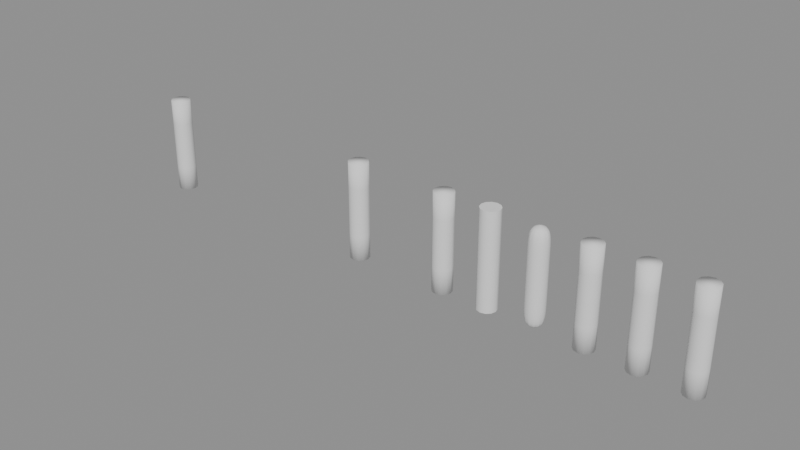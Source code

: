# Source: stacks-4.2.blend  (saved by Blender 4.2.66; exported with 4.5.12 LTS)
import bpy
from mathutils import Matrix  # noqa: F401  (used for matrix-valued properties, if any)

bpy.ops.wm.read_factory_settings(use_empty=True)
scene = bpy.context.scene
scene.name = 'Scene'

# ---- node groups
ng_smooth_by_angle = bpy.data.node_groups.new('Smooth by Angle', 'GeometryNodeTree')
_s = ng_smooth_by_angle.interface.new_socket(name='Mesh', in_out='OUTPUT', socket_type='NodeSocketGeometry')
_s = ng_smooth_by_angle.interface.new_socket(name='Mesh', in_out='INPUT', socket_type='NodeSocketGeometry')
_s = ng_smooth_by_angle.interface.new_socket(name='Angle', in_out='INPUT', socket_type='NodeSocketFloat')
_s.subtype = 'ANGLE'
_s.default_value = 0.5236
_s.min_value = 0.0
_s.max_value = 3.142
_s.description = 'Maximum face angle for smooth edges'
_s = ng_smooth_by_angle.interface.new_socket(name='Ignore Sharpness', in_out='INPUT', socket_type='NodeSocketBool')
_s.force_non_field = True
ng_smooth_by_angle.is_modifier = True
_N = ng_smooth_by_angle.nodes; _L = ng_smooth_by_angle.links
n0 = _N.new('GeometryNodeSetShadeSmooth'); n0.name = 'Set Shade Smooth'; n0.location = (120, -80)
n0.domain = 'EDGE'
n1 = _N.new('GeometryNodeSetShadeSmooth'); n1.name = 'Set Shade Smooth.001'; n1.location = (300, -80)
n2 = _N.new('NodeGroupOutput'); n2.name = 'Group Output'; n2.location = (480, -80)
n3 = _N.new('GeometryNodeInputMeshEdgeAngle'); n3.name = 'Edge Angle'; n3.location = (-440, -240)
n4 = _N.new('NodeGroupInput'); n4.name = 'Group Input'; n4.location = (-80, -80)
n5 = _N.new('GeometryNodeInputEdgeSmooth'); n5.name = 'Is Edge Smooth'; n5.location = (-260, -120)
n6 = _N.new('GeometryNodeInputShadeSmooth'); n6.name = 'Is Shade Smooth'; n6.location = (-440, -397)
n7 = _N.new('FunctionNodeCompare'); n7.name = 'Compare'; n7.location = (-260, -260)
n7.operation = 'LESS_EQUAL'
n7.inputs[6].default_value = (0.0, 0.0, 0.0, 0.0)
n7.inputs[7].default_value = (0.0, 0.0, 0.0, 0.0)
n8 = _N.new('FunctionNodeBooleanMath'); n8.name = 'Boolean Math.001'; n8.location = (-80, -260)
n9 = _N.new('NodeGroupInput'); n9.name = 'Group Input.001'; n9.location = (-440, -329)
n10 = _N.new('NodeGroupInput'); n10.name = 'Group Input.002'; n10.location = (-259, -189)
n11 = _N.new('FunctionNodeBooleanMath'); n11.name = 'Boolean Math'; n11.location = (-80, -149)
n11.operation = 'OR'
n12 = _N.new('FunctionNodeBooleanMath'); n12.name = 'Boolean Math.002'; n12.location = (-260, -380)
n12.operation = 'OR'
n13 = _N.new('NodeGroupInput'); n13.name = 'Group Input.003'; n13.location = (-440, -460)
_L.new(n3.outputs[0], n7.inputs[0])
_L.new(n1.outputs[0], n2.inputs[0])
_L.new(n9.outputs[1], n7.inputs[1])
_L.new(n7.outputs[0], n8.inputs[0])
_L.new(n4.outputs[0], n0.inputs[0])
_L.new(n0.outputs[0], n1.inputs[0])
_L.new(n8.outputs[0], n0.inputs[2])
_L.new(n10.outputs[2], n11.inputs[1])
_L.new(n5.outputs[0], n11.inputs[0])
_L.new(n11.outputs[0], n0.inputs[1])
_L.new(n13.outputs[2], n12.inputs[1])
_L.new(n6.outputs[0], n12.inputs[0])
_L.new(n12.outputs[0], n8.inputs[1])
n2.is_active_output = True

# ---- meshes
me_mirrorfirstmesh = bpy.data.meshes.new('MirrorFirstMesh')
me_mirrorfirstmesh.from_pydata([(1.2, 0.0, 0.0), (1.173, 0.1, 0.0), (1.1, 0.1732, 0.0), (1.0, 0.2, 0.0), (0.9, 0.1732, 0.0), (0.8268, 0.1, 0.0), (0.8, 2.449e-17, 0.0), (0.8268, -0.1, 0.0), (0.9, -0.1732, 0.0), (1.0, -0.2, 0.0), (1.1, -0.1732, 0.0), (1.173, -0.1, 0.0), (1.2, 0.0, 0.5), (1.173, 0.1, 0.5), (1.1, 0.1732, 0.5), (1.0, 0.2, 0.5), (0.9, 0.1732, 0.5), (0.8268, 0.1, 0.5), (0.8, 2.449e-17, 0.5), (0.8268, -0.1, 0.5), (0.9, -0.1732, 0.5), (1.0, -0.2, 0.5), (1.1, -0.1732, 0.5), (1.173, -0.1, 0.5), (1.2, 0.0, 1.0), (1.173, 0.1, 1.0), (1.1, 0.1732, 1.0), (1.0, 0.2, 1.0), (0.9, 0.1732, 1.0), (0.8268, 0.1, 1.0), (0.8, 2.449e-17, 1.0), (0.8268, -0.1, 1.0), (0.9, -0.1732, 1.0), (1.0, -0.2, 1.0), (1.1, -0.1732, 1.0), (1.173, -0.1, 1.0), (1.2, 0.0, 1.5), (1.173, 0.1, 1.5), (1.1, 0.1732, 1.5), (1.0, 0.2, 1.5), (0.9, 0.1732, 1.5), (0.8268, 0.1, 1.5), (0.8, 2.449e-17, 1.5), (0.8268, -0.1, 1.5), (0.9, -0.1732, 1.5), (1.0, -0.2, 1.5), (1.1, -0.1732, 1.5), (1.173, -0.1, 1.5), (1.2, 0.0, 2.0), (1.173, 0.1, 2.0), (1.1, 0.1732, 2.0), (1.0, 0.2, 2.0), (0.9, 0.1732, 2.0), (0.8268, 0.1, 2.0), (0.8, 2.449e-17, 2.0), (0.8268, -0.1, 2.0), (0.9, -0.1732, 2.0), (1.0, -0.2, 2.0), (1.1, -0.1732, 2.0), (1.173, -0.1, 2.0)], [], [(0, 1, 13, 12), (1, 2, 14, 13), (2, 3, 15, 14), (3, 4, 16, 15), (4, 5, 17, 16), (5, 6, 18, 17), (6, 7, 19, 18), (7, 8, 20, 19), (8, 9, 21, 20), (9, 10, 22, 21), (10, 11, 23, 22), (11, 0, 12, 23), (12, 13, 25, 24), (13, 14, 26, 25), (14, 15, 27, 26), (15, 16, 28, 27), (16, 17, 29, 28), (17, 18, 30, 29), (18, 19, 31, 30), (19, 20, 32, 31), (20, 21, 33, 32), (21, 22, 34, 33), (22, 23, 35, 34), (23, 12, 24, 35), (24, 25, 37, 36), (25, 26, 38, 37), (26, 27, 39, 38), (27, 28, 40, 39), (28, 29, 41, 40), (29, 30, 42, 41), (30, 31, 43, 42), (31, 32, 44, 43), (32, 33, 45, 44), (33, 34, 46, 45), (34, 35, 47, 46), (35, 24, 36, 47), (36, 37, 49, 48), (37, 38, 50, 49), (38, 39, 51, 50), (39, 40, 52, 51), (40, 41, 53, 52), (41, 42, 54, 53), (42, 43, 55, 54), (43, 44, 56, 55), (44, 45, 57, 56), (45, 46, 58, 57), (46, 47, 59, 58), (47, 36, 48, 59), (11, 10, 9, 8, 7, 6, 5, 4, 3, 2, 1, 0), (48, 49, 50, 51, 52, 53, 54, 55, 56, 57, 58, 59)])
me_mirrorfirstmesh.polygons.foreach_set('use_smooth', [True] * 50)
me_mirrorfirstmesh.update()
me_smoothaftermesh = bpy.data.meshes.new('SmoothAfterMesh')
me_smoothaftermesh.from_pydata([(2.2, 0.0, 0.0), (2.173, 0.1, 0.0), (2.1, 0.1732, 0.0), (2.0, 0.2, 0.0), (1.9, 0.1732, 0.0), (1.827, 0.1, 0.0), (1.8, 2.449e-17, 0.0), (1.827, -0.1, 0.0), (1.9, -0.1732, 0.0), (2.0, -0.2, 0.0), (2.1, -0.1732, 0.0), (2.173, -0.1, 0.0), (2.2, 0.0, 0.5), (2.173, 0.1, 0.5), (2.1, 0.1732, 0.5), (2.0, 0.2, 0.5), (1.9, 0.1732, 0.5), (1.827, 0.1, 0.5), (1.8, 2.449e-17, 0.5), (1.827, -0.1, 0.5), (1.9, -0.1732, 0.5), (2.0, -0.2, 0.5), (2.1, -0.1732, 0.5), (2.173, -0.1, 0.5), (2.2, 0.0, 1.0), (2.173, 0.1, 1.0), (2.1, 0.1732, 1.0), (2.0, 0.2, 1.0), (1.9, 0.1732, 1.0), (1.827, 0.1, 1.0), (1.8, 2.449e-17, 1.0), (1.827, -0.1, 1.0), (1.9, -0.1732, 1.0), (2.0, -0.2, 1.0), (2.1, -0.1732, 1.0), (2.173, -0.1, 1.0), (2.2, 0.0, 1.5), (2.173, 0.1, 1.5), (2.1, 0.1732, 1.5), (2.0, 0.2, 1.5), (1.9, 0.1732, 1.5), (1.827, 0.1, 1.5), (1.8, 2.449e-17, 1.5), (1.827, -0.1, 1.5), (1.9, -0.1732, 1.5), (2.0, -0.2, 1.5), (2.1, -0.1732, 1.5), (2.173, -0.1, 1.5), (2.2, 0.0, 2.0), (2.173, 0.1, 2.0), (2.1, 0.1732, 2.0), (2.0, 0.2, 2.0), (1.9, 0.1732, 2.0), (1.827, 0.1, 2.0), (1.8, 2.449e-17, 2.0), (1.827, -0.1, 2.0), (1.9, -0.1732, 2.0), (2.0, -0.2, 2.0), (2.1, -0.1732, 2.0), (2.173, -0.1, 2.0)], [], [(0, 1, 13, 12), (1, 2, 14, 13), (2, 3, 15, 14), (3, 4, 16, 15), (4, 5, 17, 16), (5, 6, 18, 17), (6, 7, 19, 18), (7, 8, 20, 19), (8, 9, 21, 20), (9, 10, 22, 21), (10, 11, 23, 22), (11, 0, 12, 23), (12, 13, 25, 24), (13, 14, 26, 25), (14, 15, 27, 26), (15, 16, 28, 27), (16, 17, 29, 28), (17, 18, 30, 29), (18, 19, 31, 30), (19, 20, 32, 31), (20, 21, 33, 32), (21, 22, 34, 33), (22, 23, 35, 34), (23, 12, 24, 35), (24, 25, 37, 36), (25, 26, 38, 37), (26, 27, 39, 38), (27, 28, 40, 39), (28, 29, 41, 40), (29, 30, 42, 41), (30, 31, 43, 42), (31, 32, 44, 43), (32, 33, 45, 44), (33, 34, 46, 45), (34, 35, 47, 46), (35, 24, 36, 47), (36, 37, 49, 48), (37, 38, 50, 49), (38, 39, 51, 50), (39, 40, 52, 51), (40, 41, 53, 52), (41, 42, 54, 53), (42, 43, 55, 54), (43, 44, 56, 55), (44, 45, 57, 56), (45, 46, 58, 57), (46, 47, 59, 58), (47, 36, 48, 59), (11, 10, 9, 8, 7, 6, 5, 4, 3, 2, 1, 0), (48, 49, 50, 51, 52, 53, 54, 55, 56, 57, 58, 59)])
me_smoothaftermesh.polygons.foreach_set('use_smooth', [True] * 50)
me_smoothaftermesh.update()
me_subdivisionaftermesh = bpy.data.meshes.new('SubdivisionAfterMesh')
me_subdivisionaftermesh.from_pydata([(3.2, 0.0, 0.0), (3.173, 0.1, 0.0), (3.1, 0.1732, 0.0), (3.0, 0.2, 0.0), (2.9, 0.1732, 0.0), (2.827, 0.1, 0.0), (2.8, 2.449e-17, 0.0), (2.827, -0.1, 0.0), (2.9, -0.1732, 0.0), (3.0, -0.2, 0.0), (3.1, -0.1732, 0.0), (3.173, -0.1, 0.0), (3.2, 0.0, 0.5), (3.173, 0.1, 0.5), (3.1, 0.1732, 0.5), (3.0, 0.2, 0.5), (2.9, 0.1732, 0.5), (2.827, 0.1, 0.5), (2.8, 2.449e-17, 0.5), (2.827, -0.1, 0.5), (2.9, -0.1732, 0.5), (3.0, -0.2, 0.5), (3.1, -0.1732, 0.5), (3.173, -0.1, 0.5), (3.2, 0.0, 1.0), (3.173, 0.1, 1.0), (3.1, 0.1732, 1.0), (3.0, 0.2, 1.0), (2.9, 0.1732, 1.0), (2.827, 0.1, 1.0), (2.8, 2.449e-17, 1.0), (2.827, -0.1, 1.0), (2.9, -0.1732, 1.0), (3.0, -0.2, 1.0), (3.1, -0.1732, 1.0), (3.173, -0.1, 1.0), (3.2, 0.0, 1.5), (3.173, 0.1, 1.5), (3.1, 0.1732, 1.5), (3.0, 0.2, 1.5), (2.9, 0.1732, 1.5), (2.827, 0.1, 1.5), (2.8, 2.449e-17, 1.5), (2.827, -0.1, 1.5), (2.9, -0.1732, 1.5), (3.0, -0.2, 1.5), (3.1, -0.1732, 1.5), (3.173, -0.1, 1.5), (3.2, 0.0, 2.0), (3.173, 0.1, 2.0), (3.1, 0.1732, 2.0), (3.0, 0.2, 2.0), (2.9, 0.1732, 2.0), (2.827, 0.1, 2.0), (2.8, 2.449e-17, 2.0), (2.827, -0.1, 2.0), (2.9, -0.1732, 2.0), (3.0, -0.2, 2.0), (3.1, -0.1732, 2.0), (3.173, -0.1, 2.0)], [], [(0, 1, 13, 12), (1, 2, 14, 13), (2, 3, 15, 14), (3, 4, 16, 15), (4, 5, 17, 16), (5, 6, 18, 17), (6, 7, 19, 18), (7, 8, 20, 19), (8, 9, 21, 20), (9, 10, 22, 21), (10, 11, 23, 22), (11, 0, 12, 23), (12, 13, 25, 24), (13, 14, 26, 25), (14, 15, 27, 26), (15, 16, 28, 27), (16, 17, 29, 28), (17, 18, 30, 29), (18, 19, 31, 30), (19, 20, 32, 31), (20, 21, 33, 32), (21, 22, 34, 33), (22, 23, 35, 34), (23, 12, 24, 35), (24, 25, 37, 36), (25, 26, 38, 37), (26, 27, 39, 38), (27, 28, 40, 39), (28, 29, 41, 40), (29, 30, 42, 41), (30, 31, 43, 42), (31, 32, 44, 43), (32, 33, 45, 44), (33, 34, 46, 45), (34, 35, 47, 46), (35, 24, 36, 47), (36, 37, 49, 48), (37, 38, 50, 49), (38, 39, 51, 50), (39, 40, 52, 51), (40, 41, 53, 52), (41, 42, 54, 53), (42, 43, 55, 54), (43, 44, 56, 55), (44, 45, 57, 56), (45, 46, 58, 57), (46, 47, 59, 58), (47, 36, 48, 59), (11, 10, 9, 8, 7, 6, 5, 4, 3, 2, 1, 0), (48, 49, 50, 51, 52, 53, 54, 55, 56, 57, 58, 59)])
me_subdivisionaftermesh.polygons.foreach_set('use_smooth', [True] * 50)
me_subdivisionaftermesh.update()
me_secondenabledmesh = bpy.data.meshes.new('SecondEnabledMesh')
me_secondenabledmesh.from_pydata([(4.2, 0.0, 0.0), (4.173, 0.1, 0.0), (4.1, 0.1732, 0.0), (4.0, 0.2, 0.0), (3.9, 0.1732, 0.0), (3.827, 0.1, 0.0), (3.8, 2.449e-17, 0.0), (3.827, -0.1, 0.0), (3.9, -0.1732, 0.0), (4.0, -0.2, 0.0), (4.1, -0.1732, 0.0), (4.173, -0.1, 0.0), (4.2, 0.0, 0.5), (4.173, 0.1, 0.5), (4.1, 0.1732, 0.5), (4.0, 0.2, 0.5), (3.9, 0.1732, 0.5), (3.827, 0.1, 0.5), (3.8, 2.449e-17, 0.5), (3.827, -0.1, 0.5), (3.9, -0.1732, 0.5), (4.0, -0.2, 0.5), (4.1, -0.1732, 0.5), (4.173, -0.1, 0.5), (4.2, 0.0, 1.0), (4.173, 0.1, 1.0), (4.1, 0.1732, 1.0), (4.0, 0.2, 1.0), (3.9, 0.1732, 1.0), (3.827, 0.1, 1.0), (3.8, 2.449e-17, 1.0), (3.827, -0.1, 1.0), (3.9, -0.1732, 1.0), (4.0, -0.2, 1.0), (4.1, -0.1732, 1.0), (4.173, -0.1, 1.0), (4.2, 0.0, 1.5), (4.173, 0.1, 1.5), (4.1, 0.1732, 1.5), (4.0, 0.2, 1.5), (3.9, 0.1732, 1.5), (3.827, 0.1, 1.5), (3.8, 2.449e-17, 1.5), (3.827, -0.1, 1.5), (3.9, -0.1732, 1.5), (4.0, -0.2, 1.5), (4.1, -0.1732, 1.5), (4.173, -0.1, 1.5), (4.2, 0.0, 2.0), (4.173, 0.1, 2.0), (4.1, 0.1732, 2.0), (4.0, 0.2, 2.0), (3.9, 0.1732, 2.0), (3.827, 0.1, 2.0), (3.8, 2.449e-17, 2.0), (3.827, -0.1, 2.0), (3.9, -0.1732, 2.0), (4.0, -0.2, 2.0), (4.1, -0.1732, 2.0), (4.173, -0.1, 2.0)], [], [(0, 1, 13, 12), (1, 2, 14, 13), (2, 3, 15, 14), (3, 4, 16, 15), (4, 5, 17, 16), (5, 6, 18, 17), (6, 7, 19, 18), (7, 8, 20, 19), (8, 9, 21, 20), (9, 10, 22, 21), (10, 11, 23, 22), (11, 0, 12, 23), (12, 13, 25, 24), (13, 14, 26, 25), (14, 15, 27, 26), (15, 16, 28, 27), (16, 17, 29, 28), (17, 18, 30, 29), (18, 19, 31, 30), (19, 20, 32, 31), (20, 21, 33, 32), (21, 22, 34, 33), (22, 23, 35, 34), (23, 12, 24, 35), (24, 25, 37, 36), (25, 26, 38, 37), (26, 27, 39, 38), (27, 28, 40, 39), (28, 29, 41, 40), (29, 30, 42, 41), (30, 31, 43, 42), (31, 32, 44, 43), (32, 33, 45, 44), (33, 34, 46, 45), (34, 35, 47, 46), (35, 24, 36, 47), (36, 37, 49, 48), (37, 38, 50, 49), (38, 39, 51, 50), (39, 40, 52, 51), (40, 41, 53, 52), (41, 42, 54, 53), (42, 43, 55, 54), (43, 44, 56, 55), (44, 45, 57, 56), (45, 46, 58, 57), (46, 47, 59, 58), (47, 36, 48, 59), (11, 10, 9, 8, 7, 6, 5, 4, 3, 2, 1, 0), (48, 49, 50, 51, 52, 53, 54, 55, 56, 57, 58, 59)])
me_secondenabledmesh.polygons.foreach_set('use_smooth', [True] * 50)
me_secondenabledmesh.update()
me_twoskinsmesh = bpy.data.meshes.new('TwoSkinsMesh')
me_twoskinsmesh.from_pydata([(5.2, 0.0, 0.0), (5.173, 0.1, 0.0), (5.1, 0.1732, 0.0), (5.0, 0.2, 0.0), (4.9, 0.1732, 0.0), (4.827, 0.1, 0.0), (4.8, 2.449e-17, 0.0), (4.827, -0.1, 0.0), (4.9, -0.1732, 0.0), (5.0, -0.2, 0.0), (5.1, -0.1732, 0.0), (5.173, -0.1, 0.0), (5.2, 0.0, 0.5), (5.173, 0.1, 0.5), (5.1, 0.1732, 0.5), (5.0, 0.2, 0.5), (4.9, 0.1732, 0.5), (4.827, 0.1, 0.5), (4.8, 2.449e-17, 0.5), (4.827, -0.1, 0.5), (4.9, -0.1732, 0.5), (5.0, -0.2, 0.5), (5.1, -0.1732, 0.5), (5.173, -0.1, 0.5), (5.2, 0.0, 1.0), (5.173, 0.1, 1.0), (5.1, 0.1732, 1.0), (5.0, 0.2, 1.0), (4.9, 0.1732, 1.0), (4.827, 0.1, 1.0), (4.8, 2.449e-17, 1.0), (4.827, -0.1, 1.0), (4.9, -0.1732, 1.0), (5.0, -0.2, 1.0), (5.1, -0.1732, 1.0), (5.173, -0.1, 1.0), (5.2, 0.0, 1.5), (5.173, 0.1, 1.5), (5.1, 0.1732, 1.5), (5.0, 0.2, 1.5), (4.9, 0.1732, 1.5), (4.827, 0.1, 1.5), (4.8, 2.449e-17, 1.5), (4.827, -0.1, 1.5), (4.9, -0.1732, 1.5), (5.0, -0.2, 1.5), (5.1, -0.1732, 1.5), (5.173, -0.1, 1.5), (5.2, 0.0, 2.0), (5.173, 0.1, 2.0), (5.1, 0.1732, 2.0), (5.0, 0.2, 2.0), (4.9, 0.1732, 2.0), (4.827, 0.1, 2.0), (4.8, 2.449e-17, 2.0), (4.827, -0.1, 2.0), (4.9, -0.1732, 2.0), (5.0, -0.2, 2.0), (5.1, -0.1732, 2.0), (5.173, -0.1, 2.0)], [], [(0, 1, 13, 12), (1, 2, 14, 13), (2, 3, 15, 14), (3, 4, 16, 15), (4, 5, 17, 16), (5, 6, 18, 17), (6, 7, 19, 18), (7, 8, 20, 19), (8, 9, 21, 20), (9, 10, 22, 21), (10, 11, 23, 22), (11, 0, 12, 23), (12, 13, 25, 24), (13, 14, 26, 25), (14, 15, 27, 26), (15, 16, 28, 27), (16, 17, 29, 28), (17, 18, 30, 29), (18, 19, 31, 30), (19, 20, 32, 31), (20, 21, 33, 32), (21, 22, 34, 33), (22, 23, 35, 34), (23, 12, 24, 35), (24, 25, 37, 36), (25, 26, 38, 37), (26, 27, 39, 38), (27, 28, 40, 39), (28, 29, 41, 40), (29, 30, 42, 41), (30, 31, 43, 42), (31, 32, 44, 43), (32, 33, 45, 44), (33, 34, 46, 45), (34, 35, 47, 46), (35, 24, 36, 47), (36, 37, 49, 48), (37, 38, 50, 49), (38, 39, 51, 50), (39, 40, 52, 51), (40, 41, 53, 52), (41, 42, 54, 53), (42, 43, 55, 54), (43, 44, 56, 55), (44, 45, 57, 56), (45, 46, 58, 57), (46, 47, 59, 58), (47, 36, 48, 59), (11, 10, 9, 8, 7, 6, 5, 4, 3, 2, 1, 0), (48, 49, 50, 51, 52, 53, 54, 55, 56, 57, 58, 59)])
me_twoskinsmesh.polygons.foreach_set('use_smooth', [True] * 50)
me_twoskinsmesh.update()
me_maskedaftermirrormesh = bpy.data.meshes.new('MaskedAfterMirrorMesh')
me_maskedaftermirrormesh.from_pydata([(6.2, 0.0, 0.0), (6.173, 0.1, 0.0), (6.1, 0.1732, 0.0), (6.0, 0.2, 0.0), (5.9, 0.1732, 0.0), (5.827, 0.1, 0.0), (5.8, 2.449e-17, 0.0), (5.827, -0.1, 0.0), (5.9, -0.1732, 0.0), (6.0, -0.2, 0.0), (6.1, -0.1732, 0.0), (6.173, -0.1, 0.0), (6.2, 0.0, 0.5), (6.173, 0.1, 0.5), (6.1, 0.1732, 0.5), (6.0, 0.2, 0.5), (5.9, 0.1732, 0.5), (5.827, 0.1, 0.5), (5.8, 2.449e-17, 0.5), (5.827, -0.1, 0.5), (5.9, -0.1732, 0.5), (6.0, -0.2, 0.5), (6.1, -0.1732, 0.5), (6.173, -0.1, 0.5), (6.2, 0.0, 1.0), (6.173, 0.1, 1.0), (6.1, 0.1732, 1.0), (6.0, 0.2, 1.0), (5.9, 0.1732, 1.0), (5.827, 0.1, 1.0), (5.8, 2.449e-17, 1.0), (5.827, -0.1, 1.0), (5.9, -0.1732, 1.0), (6.0, -0.2, 1.0), (6.1, -0.1732, 1.0), (6.173, -0.1, 1.0), (6.2, 0.0, 1.5), (6.173, 0.1, 1.5), (6.1, 0.1732, 1.5), (6.0, 0.2, 1.5), (5.9, 0.1732, 1.5), (5.827, 0.1, 1.5), (5.8, 2.449e-17, 1.5), (5.827, -0.1, 1.5), (5.9, -0.1732, 1.5), (6.0, -0.2, 1.5), (6.1, -0.1732, 1.5), (6.173, -0.1, 1.5), (6.2, 0.0, 2.0), (6.173, 0.1, 2.0), (6.1, 0.1732, 2.0), (6.0, 0.2, 2.0), (5.9, 0.1732, 2.0), (5.827, 0.1, 2.0), (5.8, 2.449e-17, 2.0), (5.827, -0.1, 2.0), (5.9, -0.1732, 2.0), (6.0, -0.2, 2.0), (6.1, -0.1732, 2.0), (6.173, -0.1, 2.0)], [], [(0, 1, 13, 12), (1, 2, 14, 13), (2, 3, 15, 14), (3, 4, 16, 15), (4, 5, 17, 16), (5, 6, 18, 17), (6, 7, 19, 18), (7, 8, 20, 19), (8, 9, 21, 20), (9, 10, 22, 21), (10, 11, 23, 22), (11, 0, 12, 23), (12, 13, 25, 24), (13, 14, 26, 25), (14, 15, 27, 26), (15, 16, 28, 27), (16, 17, 29, 28), (17, 18, 30, 29), (18, 19, 31, 30), (19, 20, 32, 31), (20, 21, 33, 32), (21, 22, 34, 33), (22, 23, 35, 34), (23, 12, 24, 35), (24, 25, 37, 36), (25, 26, 38, 37), (26, 27, 39, 38), (27, 28, 40, 39), (28, 29, 41, 40), (29, 30, 42, 41), (30, 31, 43, 42), (31, 32, 44, 43), (32, 33, 45, 44), (33, 34, 46, 45), (34, 35, 47, 46), (35, 24, 36, 47), (36, 37, 49, 48), (37, 38, 50, 49), (38, 39, 51, 50), (39, 40, 52, 51), (40, 41, 53, 52), (41, 42, 54, 53), (42, 43, 55, 54), (43, 44, 56, 55), (44, 45, 57, 56), (45, 46, 58, 57), (46, 47, 59, 58), (47, 36, 48, 59), (11, 10, 9, 8, 7, 6, 5, 4, 3, 2, 1, 0), (48, 49, 50, 51, 52, 53, 54, 55, 56, 57, 58, 59)])
me_maskedaftermirrormesh.polygons.foreach_set('use_smooth', [True] * 50)
me_maskedaftermirrormesh.update()
arm_stackrigdata = bpy.data.armatures.new('StackRigData')  # bones are not reproduced
arm_otherrigdata = bpy.data.armatures.new('OtherRigData')  # bones are not reproduced

# ---- objects
ob_stackrig = bpy.data.objects.new('StackRig', arm_stackrigdata)
ob_otherrig = bpy.data.objects.new('OtherRig', arm_otherrigdata)
ob_mirrorfirst = bpy.data.objects.new('MirrorFirst', me_mirrorfirstmesh)
ob_smoothafter = bpy.data.objects.new('SmoothAfter', me_smoothaftermesh)
ob_subdivisionafter = bpy.data.objects.new('SubdivisionAfter', me_subdivisionaftermesh)
ob_secondenabled = bpy.data.objects.new('SecondEnabled', me_secondenabledmesh)
ob_twoskins = bpy.data.objects.new('TwoSkins', me_twoskinsmesh)
ob_maskedaftermirror = bpy.data.objects.new('MaskedAfterMirror', me_maskedaftermirrormesh)

# ---- transforms, parenting, visibility, modifiers, constraints
ob_stackrig.location = (0.0, 0.0, 0.0)
ob_otherrig.location = (0.0, 0.0, 0.0)
ob_mirrorfirst.location = (0.0, 0.0, 0.0)
_vg = ob_mirrorfirst.vertex_groups.new(name='Lower')
for _i, _w in zip([0, 1, 2, 3, 4, 5, 6, 7, 8, 9, 10, 11, 12, 13, 14, 15, 16, 17, 18, 19, 20, 21, 22, 23, 24, 25, 26, 27, 28, 29, 30, 31, 32, 33, 34, 35, 36, 37, 38, 39, 40, 41, 42, 43, 44, 45, 46, 47, 48, 49, 50, 51, 52, 53, 54, 55, 56, 57, 58, 59], [1.0, 1.0, 1.0, 1.0, 1.0, 1.0, 1.0, 1.0, 1.0, 1.0, 1.0, 1.0, 1.0, 1.0, 1.0, 1.0, 1.0, 1.0, 1.0, 1.0, 1.0, 1.0, 1.0, 1.0, 0.5, 0.5, 0.5, 0.5, 0.5, 0.5, 0.5, 0.5, 0.5, 0.5, 0.5, 0.5, 0.0, 0.0, 0.0, 0.0, 0.0, 0.0, 0.0, 0.0, 0.0, 0.0, 0.0, 0.0, 0.0, 0.0, 0.0, 0.0, 0.0, 0.0, 0.0, 0.0, 0.0, 0.0, 0.0, 0.0]): _vg.add([_i], _w, 'REPLACE')
_vg = ob_mirrorfirst.vertex_groups.new(name='Upper')
for _i, _w in zip([0, 1, 2, 3, 4, 5, 6, 7, 8, 9, 10, 11, 12, 13, 14, 15, 16, 17, 18, 19, 20, 21, 22, 23, 24, 25, 26, 27, 28, 29, 30, 31, 32, 33, 34, 35, 36, 37, 38, 39, 40, 41, 42, 43, 44, 45, 46, 47, 48, 49, 50, 51, 52, 53, 54, 55, 56, 57, 58, 59], [0.0, 0.0, 0.0, 0.0, 0.0, 0.0, 0.0, 0.0, 0.0, 0.0, 0.0, 0.0, 0.0, 0.0, 0.0, 0.0, 0.0, 0.0, 0.0, 0.0, 0.0, 0.0, 0.0, 0.0, 0.5, 0.5, 0.5, 0.5, 0.5, 0.5, 0.5, 0.5, 0.5, 0.5, 0.5, 0.5, 1.0, 1.0, 1.0, 1.0, 1.0, 1.0, 1.0, 1.0, 1.0, 1.0, 1.0, 1.0, 1.0, 1.0, 1.0, 1.0, 1.0, 1.0, 1.0, 1.0, 1.0, 1.0, 1.0, 1.0]): _vg.add([_i], _w, 'REPLACE')
_m = ob_mirrorfirst.modifiers.new('Mirror', 'MIRROR')
_m.use_mirror_merge = False
_m = ob_mirrorfirst.modifiers.new('Armature', 'ARMATURE')
_m.object = ob_stackrig
ob_smoothafter.location = (0.0, 0.0, 0.0)
_vg = ob_smoothafter.vertex_groups.new(name='Lower')
for _i, _w in zip([0, 1, 2, 3, 4, 5, 6, 7, 8, 9, 10, 11, 12, 13, 14, 15, 16, 17, 18, 19, 20, 21, 22, 23, 24, 25, 26, 27, 28, 29, 30, 31, 32, 33, 34, 35, 36, 37, 38, 39, 40, 41, 42, 43, 44, 45, 46, 47, 48, 49, 50, 51, 52, 53, 54, 55, 56, 57, 58, 59], [1.0, 1.0, 1.0, 1.0, 1.0, 1.0, 1.0, 1.0, 1.0, 1.0, 1.0, 1.0, 1.0, 1.0, 1.0, 1.0, 1.0, 1.0, 1.0, 1.0, 1.0, 1.0, 1.0, 1.0, 0.5, 0.5, 0.5, 0.5, 0.5, 0.5, 0.5, 0.5, 0.5, 0.5, 0.5, 0.5, 0.0, 0.0, 0.0, 0.0, 0.0, 0.0, 0.0, 0.0, 0.0, 0.0, 0.0, 0.0, 0.0, 0.0, 0.0, 0.0, 0.0, 0.0, 0.0, 0.0, 0.0, 0.0, 0.0, 0.0]): _vg.add([_i], _w, 'REPLACE')
_vg = ob_smoothafter.vertex_groups.new(name='Upper')
for _i, _w in zip([0, 1, 2, 3, 4, 5, 6, 7, 8, 9, 10, 11, 12, 13, 14, 15, 16, 17, 18, 19, 20, 21, 22, 23, 24, 25, 26, 27, 28, 29, 30, 31, 32, 33, 34, 35, 36, 37, 38, 39, 40, 41, 42, 43, 44, 45, 46, 47, 48, 49, 50, 51, 52, 53, 54, 55, 56, 57, 58, 59], [0.0, 0.0, 0.0, 0.0, 0.0, 0.0, 0.0, 0.0, 0.0, 0.0, 0.0, 0.0, 0.0, 0.0, 0.0, 0.0, 0.0, 0.0, 0.0, 0.0, 0.0, 0.0, 0.0, 0.0, 0.5, 0.5, 0.5, 0.5, 0.5, 0.5, 0.5, 0.5, 0.5, 0.5, 0.5, 0.5, 1.0, 1.0, 1.0, 1.0, 1.0, 1.0, 1.0, 1.0, 1.0, 1.0, 1.0, 1.0, 1.0, 1.0, 1.0, 1.0, 1.0, 1.0, 1.0, 1.0, 1.0, 1.0, 1.0, 1.0]): _vg.add([_i], _w, 'REPLACE')
_m = ob_smoothafter.modifiers.new('Armature', 'ARMATURE')
_m.object = ob_stackrig
_m = ob_smoothafter.modifiers.new('Smooth by Angle', 'NODES')
_m.node_group = ng_smooth_by_angle
_gi = [s.identifier for s in ng_smooth_by_angle.interface.items_tree if s.item_type == 'SOCKET' and s.in_out == 'INPUT']
_m[_gi[1]] = 0.7  # 'Angle'
_m.use_pin_to_last = True
ob_subdivisionafter.location = (0.0, 0.0, 0.0)
_vg = ob_subdivisionafter.vertex_groups.new(name='Lower')
for _i, _w in zip([0, 1, 2, 3, 4, 5, 6, 7, 8, 9, 10, 11, 12, 13, 14, 15, 16, 17, 18, 19, 20, 21, 22, 23, 24, 25, 26, 27, 28, 29, 30, 31, 32, 33, 34, 35, 36, 37, 38, 39, 40, 41, 42, 43, 44, 45, 46, 47, 48, 49, 50, 51, 52, 53, 54, 55, 56, 57, 58, 59], [1.0, 1.0, 1.0, 1.0, 1.0, 1.0, 1.0, 1.0, 1.0, 1.0, 1.0, 1.0, 1.0, 1.0, 1.0, 1.0, 1.0, 1.0, 1.0, 1.0, 1.0, 1.0, 1.0, 1.0, 0.5, 0.5, 0.5, 0.5, 0.5, 0.5, 0.5, 0.5, 0.5, 0.5, 0.5, 0.5, 0.0, 0.0, 0.0, 0.0, 0.0, 0.0, 0.0, 0.0, 0.0, 0.0, 0.0, 0.0, 0.0, 0.0, 0.0, 0.0, 0.0, 0.0, 0.0, 0.0, 0.0, 0.0, 0.0, 0.0]): _vg.add([_i], _w, 'REPLACE')
_vg = ob_subdivisionafter.vertex_groups.new(name='Upper')
for _i, _w in zip([0, 1, 2, 3, 4, 5, 6, 7, 8, 9, 10, 11, 12, 13, 14, 15, 16, 17, 18, 19, 20, 21, 22, 23, 24, 25, 26, 27, 28, 29, 30, 31, 32, 33, 34, 35, 36, 37, 38, 39, 40, 41, 42, 43, 44, 45, 46, 47, 48, 49, 50, 51, 52, 53, 54, 55, 56, 57, 58, 59], [0.0, 0.0, 0.0, 0.0, 0.0, 0.0, 0.0, 0.0, 0.0, 0.0, 0.0, 0.0, 0.0, 0.0, 0.0, 0.0, 0.0, 0.0, 0.0, 0.0, 0.0, 0.0, 0.0, 0.0, 0.5, 0.5, 0.5, 0.5, 0.5, 0.5, 0.5, 0.5, 0.5, 0.5, 0.5, 0.5, 1.0, 1.0, 1.0, 1.0, 1.0, 1.0, 1.0, 1.0, 1.0, 1.0, 1.0, 1.0, 1.0, 1.0, 1.0, 1.0, 1.0, 1.0, 1.0, 1.0, 1.0, 1.0, 1.0, 1.0]): _vg.add([_i], _w, 'REPLACE')
_m = ob_subdivisionafter.modifiers.new('Armature', 'ARMATURE')
_m.object = ob_stackrig
_m = ob_subdivisionafter.modifiers.new('Subdivision', 'SUBSURF')
ob_secondenabled.location = (0.0, 0.0, 0.0)
_vg = ob_secondenabled.vertex_groups.new(name='Lower')
for _i, _w in zip([0, 1, 2, 3, 4, 5, 6, 7, 8, 9, 10, 11, 12, 13, 14, 15, 16, 17, 18, 19, 20, 21, 22, 23, 24, 25, 26, 27, 28, 29, 30, 31, 32, 33, 34, 35, 36, 37, 38, 39, 40, 41, 42, 43, 44, 45, 46, 47, 48, 49, 50, 51, 52, 53, 54, 55, 56, 57, 58, 59], [1.0, 1.0, 1.0, 1.0, 1.0, 1.0, 1.0, 1.0, 1.0, 1.0, 1.0, 1.0, 1.0, 1.0, 1.0, 1.0, 1.0, 1.0, 1.0, 1.0, 1.0, 1.0, 1.0, 1.0, 0.5, 0.5, 0.5, 0.5, 0.5, 0.5, 0.5, 0.5, 0.5, 0.5, 0.5, 0.5, 0.0, 0.0, 0.0, 0.0, 0.0, 0.0, 0.0, 0.0, 0.0, 0.0, 0.0, 0.0, 0.0, 0.0, 0.0, 0.0, 0.0, 0.0, 0.0, 0.0, 0.0, 0.0, 0.0, 0.0]): _vg.add([_i], _w, 'REPLACE')
_vg = ob_secondenabled.vertex_groups.new(name='Upper')
for _i, _w in zip([0, 1, 2, 3, 4, 5, 6, 7, 8, 9, 10, 11, 12, 13, 14, 15, 16, 17, 18, 19, 20, 21, 22, 23, 24, 25, 26, 27, 28, 29, 30, 31, 32, 33, 34, 35, 36, 37, 38, 39, 40, 41, 42, 43, 44, 45, 46, 47, 48, 49, 50, 51, 52, 53, 54, 55, 56, 57, 58, 59], [0.0, 0.0, 0.0, 0.0, 0.0, 0.0, 0.0, 0.0, 0.0, 0.0, 0.0, 0.0, 0.0, 0.0, 0.0, 0.0, 0.0, 0.0, 0.0, 0.0, 0.0, 0.0, 0.0, 0.0, 0.5, 0.5, 0.5, 0.5, 0.5, 0.5, 0.5, 0.5, 0.5, 0.5, 0.5, 0.5, 1.0, 1.0, 1.0, 1.0, 1.0, 1.0, 1.0, 1.0, 1.0, 1.0, 1.0, 1.0, 1.0, 1.0, 1.0, 1.0, 1.0, 1.0, 1.0, 1.0, 1.0, 1.0, 1.0, 1.0]): _vg.add([_i], _w, 'REPLACE')
_m = ob_secondenabled.modifiers.new('Other', 'ARMATURE')
_m.object = ob_otherrig
_m = ob_secondenabled.modifiers.new('Armature', 'ARMATURE')
_m.object = ob_stackrig
ob_twoskins.location = (0.0, 0.0, 0.0)
_vg = ob_twoskins.vertex_groups.new(name='Lower')
for _i, _w in zip([0, 1, 2, 3, 4, 5, 6, 7, 8, 9, 10, 11, 12, 13, 14, 15, 16, 17, 18, 19, 20, 21, 22, 23, 24, 25, 26, 27, 28, 29, 30, 31, 32, 33, 34, 35, 36, 37, 38, 39, 40, 41, 42, 43, 44, 45, 46, 47, 48, 49, 50, 51, 52, 53, 54, 55, 56, 57, 58, 59], [1.0, 1.0, 1.0, 1.0, 1.0, 1.0, 1.0, 1.0, 1.0, 1.0, 1.0, 1.0, 1.0, 1.0, 1.0, 1.0, 1.0, 1.0, 1.0, 1.0, 1.0, 1.0, 1.0, 1.0, 0.5, 0.5, 0.5, 0.5, 0.5, 0.5, 0.5, 0.5, 0.5, 0.5, 0.5, 0.5, 0.0, 0.0, 0.0, 0.0, 0.0, 0.0, 0.0, 0.0, 0.0, 0.0, 0.0, 0.0, 0.0, 0.0, 0.0, 0.0, 0.0, 0.0, 0.0, 0.0, 0.0, 0.0, 0.0, 0.0]): _vg.add([_i], _w, 'REPLACE')
_vg = ob_twoskins.vertex_groups.new(name='Upper')
for _i, _w in zip([0, 1, 2, 3, 4, 5, 6, 7, 8, 9, 10, 11, 12, 13, 14, 15, 16, 17, 18, 19, 20, 21, 22, 23, 24, 25, 26, 27, 28, 29, 30, 31, 32, 33, 34, 35, 36, 37, 38, 39, 40, 41, 42, 43, 44, 45, 46, 47, 48, 49, 50, 51, 52, 53, 54, 55, 56, 57, 58, 59], [0.0, 0.0, 0.0, 0.0, 0.0, 0.0, 0.0, 0.0, 0.0, 0.0, 0.0, 0.0, 0.0, 0.0, 0.0, 0.0, 0.0, 0.0, 0.0, 0.0, 0.0, 0.0, 0.0, 0.0, 0.5, 0.5, 0.5, 0.5, 0.5, 0.5, 0.5, 0.5, 0.5, 0.5, 0.5, 0.5, 1.0, 1.0, 1.0, 1.0, 1.0, 1.0, 1.0, 1.0, 1.0, 1.0, 1.0, 1.0, 1.0, 1.0, 1.0, 1.0, 1.0, 1.0, 1.0, 1.0, 1.0, 1.0, 1.0, 1.0]): _vg.add([_i], _w, 'REPLACE')
_m = ob_twoskins.modifiers.new('Armature', 'ARMATURE')
_m.object = ob_stackrig
_m = ob_twoskins.modifiers.new('Other', 'ARMATURE')
_m.object = ob_otherrig
ob_maskedaftermirror.location = (0.0, 0.0, 0.0)
_vg = ob_maskedaftermirror.vertex_groups.new(name='Lower')
for _i, _w in zip([0, 1, 2, 3, 4, 5, 6, 7, 8, 9, 10, 11, 12, 13, 14, 15, 16, 17, 18, 19, 20, 21, 22, 23, 24, 25, 26, 27, 28, 29, 30, 31, 32, 33, 34, 35, 36, 37, 38, 39, 40, 41, 42, 43, 44, 45, 46, 47, 48, 49, 50, 51, 52, 53, 54, 55, 56, 57, 58, 59], [1.0, 1.0, 1.0, 1.0, 1.0, 1.0, 1.0, 1.0, 1.0, 1.0, 1.0, 1.0, 1.0, 1.0, 1.0, 1.0, 1.0, 1.0, 1.0, 1.0, 1.0, 1.0, 1.0, 1.0, 0.5, 0.5, 0.5, 0.5, 0.5, 0.5, 0.5, 0.5, 0.5, 0.5, 0.5, 0.5, 0.0, 0.0, 0.0, 0.0, 0.0, 0.0, 0.0, 0.0, 0.0, 0.0, 0.0, 0.0, 0.0, 0.0, 0.0, 0.0, 0.0, 0.0, 0.0, 0.0, 0.0, 0.0, 0.0, 0.0]): _vg.add([_i], _w, 'REPLACE')
_vg = ob_maskedaftermirror.vertex_groups.new(name='Upper')
for _i, _w in zip([0, 1, 2, 3, 4, 5, 6, 7, 8, 9, 10, 11, 12, 13, 14, 15, 16, 17, 18, 19, 20, 21, 22, 23, 24, 25, 26, 27, 28, 29, 30, 31, 32, 33, 34, 35, 36, 37, 38, 39, 40, 41, 42, 43, 44, 45, 46, 47, 48, 49, 50, 51, 52, 53, 54, 55, 56, 57, 58, 59], [0.0, 0.0, 0.0, 0.0, 0.0, 0.0, 0.0, 0.0, 0.0, 0.0, 0.0, 0.0, 0.0, 0.0, 0.0, 0.0, 0.0, 0.0, 0.0, 0.0, 0.0, 0.0, 0.0, 0.0, 0.5, 0.5, 0.5, 0.5, 0.5, 0.5, 0.5, 0.5, 0.5, 0.5, 0.5, 0.5, 1.0, 1.0, 1.0, 1.0, 1.0, 1.0, 1.0, 1.0, 1.0, 1.0, 1.0, 1.0, 1.0, 1.0, 1.0, 1.0, 1.0, 1.0, 1.0, 1.0, 1.0, 1.0, 1.0, 1.0]): _vg.add([_i], _w, 'REPLACE')
_m = ob_maskedaftermirror.modifiers.new('Mirror', 'MIRROR')
_m.use_mirror_merge = False
_m = ob_maskedaftermirror.modifiers.new('Armature', 'ARMATURE')
_m.object = ob_stackrig
_m.vertex_group = 'Lower'

# ---- collection membership
scene.collection.objects.link(ob_stackrig)
scene.collection.objects.link(ob_otherrig)
scene.collection.objects.link(ob_mirrorfirst)
scene.collection.objects.link(ob_smoothafter)
scene.collection.objects.link(ob_subdivisionafter)
scene.collection.objects.link(ob_secondenabled)
scene.collection.objects.link(ob_twoskins)
scene.collection.objects.link(ob_maskedaftermirror)

# ---- scene / render settings (as saved in the file)
scene.frame_start = 1; scene.frame_end = 250; scene.frame_set(1)
scene.render.engine = 'BLENDER_EEVEE_NEXT'
bpy.context.view_layer.update()

# ---- added for rendering (the .blend has no active camera and no usable light): camera, sun + grey world if the file has none
cam_auto = bpy.data.cameras.new('AutoCamera')
cam_auto.lens = 50.0
cam_auto.sensor_width = 36.0
cam_auto.clip_end = 1000.0
ob_auto_camera = bpy.data.objects.new('AutoCamera', cam_auto)
scene.collection.objects.link(ob_auto_camera)
ob_auto_camera.location = (11.6269, -13.9523, 10.3016)
ob_auto_camera.rotation_euler = (1.09748, -7.21219e-08, 0.694738)
scene.camera = ob_auto_camera
light_auto_sun = bpy.data.lights.new('AutoSun', 'SUN')
light_auto_sun.energy = 3.0
light_auto_sun.angle = 0.0523599
ob_auto_sun = bpy.data.objects.new('AutoSun', light_auto_sun)
scene.collection.objects.link(ob_auto_sun)
ob_auto_sun.rotation_euler = (0.872665, 0.174533, 0.523599)
if scene.world is None:
    world_auto = bpy.data.worlds.new('AutoWorld')
    world_auto.color = (0.3, 0.3, 0.3)
    scene.world = world_auto
bpy.context.view_layer.update()
